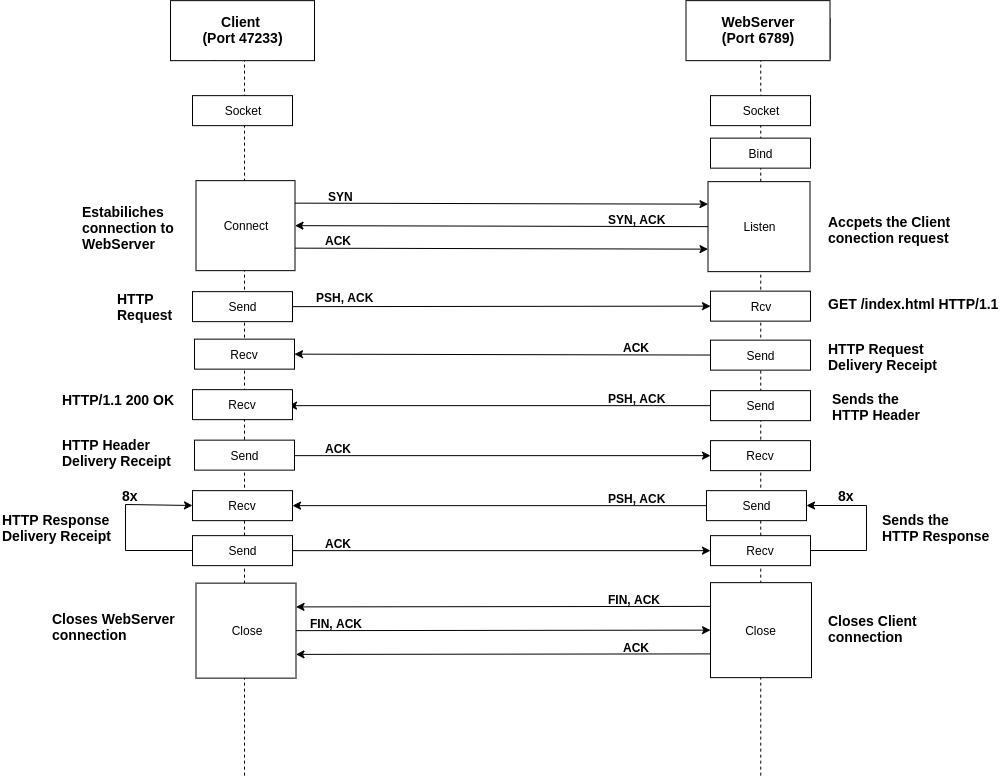

The diagram above was exported from draw.io. Its source (the exported page's mxGraphModel, read from the mxfile embedded in the PNG):
<mxGraphModel dx="970" dy="-270" grid="1" gridSize="10" guides="1" tooltips="1" connect="1" arrows="1" fold="1" page="1" pageScale="1" pageWidth="1169" pageHeight="827" math="0" shadow="0">
  <root>
    <mxCell id="0" />
    <mxCell id="1" parent="0" />
    <mxCell id="lvXIGxXpsJ23uh3py_72-152" value="&lt;b&gt;SYN&lt;/b&gt;" style="text;html=1;resizable=0;points=[];autosize=1;align=left;verticalAlign=top;spacingTop=-4;rotation=0;" parent="1" vertex="1">
      <mxGeometry x="386" y="1037.142804827009" width="40" height="20" as="geometry" />
    </mxCell>
    <mxCell id="lvXIGxXpsJ23uh3py_72-153" value="&lt;b&gt;SYN, ACK&lt;/b&gt;" style="text;html=1;resizable=0;points=[];autosize=1;align=left;verticalAlign=top;spacingTop=-4;rotation=0;direction=west;" parent="1" vertex="1">
      <mxGeometry x="666" y="1060.142804827009" width="70" height="20" as="geometry" />
    </mxCell>
    <mxCell id="lvXIGxXpsJ23uh3py_72-155" value="&lt;b&gt;PSH, ACK&lt;/b&gt;" style="text;html=1;resizable=0;points=[];autosize=1;align=left;verticalAlign=top;spacingTop=-4;" parent="1" vertex="1">
      <mxGeometry x="374" y="1138.1428048270088" width="70" height="20" as="geometry" />
    </mxCell>
    <mxCell id="lvXIGxXpsJ23uh3py_72-156" value="&lt;b&gt;ACK&lt;/b&gt;" style="text;html=1;resizable=0;points=[];autosize=1;align=left;verticalAlign=top;spacingTop=-4;" parent="1" vertex="1">
      <mxGeometry x="681" y="1188.1428048270088" width="40" height="20" as="geometry" />
    </mxCell>
    <mxCell id="lvXIGxXpsJ23uh3py_72-157" value="&lt;b&gt;PSH, ACK&lt;/b&gt;" style="text;html=1;resizable=0;points=[];autosize=1;align=left;verticalAlign=top;spacingTop=-4;" parent="1" vertex="1">
      <mxGeometry x="666" y="1239.1428048270088" width="70" height="20" as="geometry" />
    </mxCell>
    <mxCell id="lvXIGxXpsJ23uh3py_72-159" value="&lt;b&gt;ACK&lt;/b&gt;" style="text;html=1;resizable=0;points=[];autosize=1;align=left;verticalAlign=top;spacingTop=-4;" parent="1" vertex="1">
      <mxGeometry x="383" y="1289.1428048270088" width="40" height="20" as="geometry" />
    </mxCell>
    <mxCell id="lvXIGxXpsJ23uh3py_72-160" value="&lt;b&gt;PSH, ACK&lt;/b&gt;" style="text;html=1;resizable=0;points=[];autosize=1;align=left;verticalAlign=top;spacingTop=-4;" parent="1" vertex="1">
      <mxGeometry x="666" y="1339.1428048270088" width="70" height="20" as="geometry" />
    </mxCell>
    <mxCell id="lvXIGxXpsJ23uh3py_72-161" value="&lt;b&gt;&lt;font style=&quot;font-size: 14px&quot;&gt;8x&lt;/font&gt;&lt;/b&gt;" style="text;html=1;resizable=0;points=[];autosize=1;align=left;verticalAlign=top;spacingTop=-4;" parent="1" vertex="1">
      <mxGeometry x="896" y="1335.1428048270088" width="30" height="20" as="geometry" />
    </mxCell>
    <mxCell id="lvXIGxXpsJ23uh3py_72-162" value="" style="endArrow=classic;html=1;exitX=1;exitY=0.5;exitDx=0;exitDy=0;entryX=0;entryY=0.5;entryDx=0;entryDy=0;" parent="1" source="lvXIGxXpsJ23uh3py_72-151" target="lvXIGxXpsJ23uh3py_72-144" edge="1">
      <mxGeometry width="50" height="50" relative="1" as="geometry">
        <mxPoint x="339.5" y="1484.6428048270088" as="sourcePoint" />
        <mxPoint x="770" y="1488" as="targetPoint" />
      </mxGeometry>
    </mxCell>
    <mxCell id="lvXIGxXpsJ23uh3py_72-163" value="&lt;b&gt;ACK&lt;/b&gt;" style="text;html=1;resizable=0;points=[];autosize=1;align=left;verticalAlign=top;spacingTop=-4;" parent="1" vertex="1">
      <mxGeometry x="383" y="1384.1428048270088" width="40" height="20" as="geometry" />
    </mxCell>
    <mxCell id="lvXIGxXpsJ23uh3py_72-164" value="&lt;b&gt;FIN, ACK&lt;/b&gt;" style="text;html=1;resizable=0;points=[];autosize=1;align=left;verticalAlign=top;spacingTop=-4;" parent="1" vertex="1">
      <mxGeometry x="666" y="1440.1428048270088" width="70" height="20" as="geometry" />
    </mxCell>
    <mxCell id="lvXIGxXpsJ23uh3py_72-165" value="&lt;b&gt;FIN, ACK&lt;/b&gt;" style="text;html=1;resizable=0;points=[];autosize=1;align=left;verticalAlign=top;spacingTop=-4;" parent="1" vertex="1">
      <mxGeometry x="368" y="1464.1428048270088" width="70" height="20" as="geometry" />
    </mxCell>
    <mxCell id="lvXIGxXpsJ23uh3py_72-166" value="&lt;b&gt;ACK&lt;/b&gt;" style="text;html=1;resizable=0;points=[];autosize=1;align=left;verticalAlign=top;spacingTop=-4;" parent="1" vertex="1">
      <mxGeometry x="681" y="1488.1428048270088" width="40" height="20" as="geometry" />
    </mxCell>
    <mxCell id="lvXIGxXpsJ23uh3py_72-167" value="&lt;b style=&quot;font-size: 14px&quot;&gt;Sends the&lt;br&gt;HTTP Response&lt;/b&gt;" style="text;html=1;resizable=0;points=[];autosize=1;align=left;verticalAlign=top;spacingTop=-4;" parent="1" vertex="1">
      <mxGeometry x="940" y="1359.1428048270088" width="120" height="30" as="geometry" />
    </mxCell>
    <mxCell id="lvXIGxXpsJ23uh3py_72-168" value="&lt;b style=&quot;font-size: 14px&quot;&gt;HTTP&lt;br&gt;Request&lt;/b&gt;" style="text;html=1;resizable=0;points=[];autosize=1;align=left;verticalAlign=top;spacingTop=-4;" parent="1" vertex="1">
      <mxGeometry x="175" y="1138.1428048270088" width="70" height="30" as="geometry" />
    </mxCell>
    <mxCell id="lvXIGxXpsJ23uh3py_72-169" value="&lt;b style=&quot;font-size: 14px;&quot;&gt;GET /index.html HTTP/1.1&lt;/b&gt;" style="text;html=1;resizable=0;points=[];autosize=1;align=left;verticalAlign=top;spacingTop=-4;fontSize=14;" parent="1" vertex="1">
      <mxGeometry x="886" y="1143.1428048270088" width="160" height="20" as="geometry" />
    </mxCell>
    <mxCell id="lvXIGxXpsJ23uh3py_72-170" value="&lt;b style=&quot;font-size: 14px&quot;&gt;Accpets the Client&lt;br&gt;conection request&lt;br&gt;&lt;/b&gt;" style="text;html=1;resizable=0;points=[];autosize=1;align=left;verticalAlign=top;spacingTop=-4;" parent="1" vertex="1">
      <mxGeometry x="886" y="1061.142804827009" width="140" height="30" as="geometry" />
    </mxCell>
    <mxCell id="lvXIGxXpsJ23uh3py_72-171" value="&lt;b style=&quot;font-size: 14px&quot;&gt;Sends the&amp;nbsp;&lt;br style=&quot;font-size: 14px&quot;&gt;HTTP Header&lt;/b&gt;" style="text;html=1;resizable=0;points=[];autosize=1;align=left;verticalAlign=top;spacingTop=-4;fontSize=14;" parent="1" vertex="1">
      <mxGeometry x="889.5" y="1238.1428048270088" width="100" height="40" as="geometry" />
    </mxCell>
    <mxCell id="lvXIGxXpsJ23uh3py_72-172" value="&lt;b&gt;&lt;span style=&quot;font-size: 14px&quot;&gt;Estabiliches&lt;/span&gt;&lt;br&gt;&lt;font style=&quot;font-size: 14px&quot;&gt;connection&lt;/font&gt;&lt;span style=&quot;font-size: 14px&quot;&gt; to&lt;/span&gt;&lt;br&gt;&lt;span style=&quot;font-size: 14px&quot;&gt;WebServer&lt;/span&gt;&lt;/b&gt;" style="text;html=1;resizable=0;points=[];autosize=1;align=left;verticalAlign=top;spacingTop=-4;" parent="1" vertex="1">
      <mxGeometry x="140" y="1051.142804827009" width="110" height="40" as="geometry" />
    </mxCell>
    <mxCell id="lvXIGxXpsJ23uh3py_72-173" value="&lt;b style=&quot;font-size: 14px&quot;&gt;Closes WebServer&lt;br&gt;connection&lt;br&gt;&lt;/b&gt;" style="text;html=1;resizable=0;points=[];autosize=1;align=left;verticalAlign=top;spacingTop=-4;" parent="1" vertex="1">
      <mxGeometry x="110" y="1458.1428048270088" width="140" height="30" as="geometry" />
    </mxCell>
    <mxCell id="lvXIGxXpsJ23uh3py_72-174" value="&lt;b style=&quot;font-size: 14px&quot;&gt;Closes Client&lt;br style=&quot;font-size: 14px&quot;&gt;connection&lt;/b&gt;" style="text;html=1;resizable=0;points=[];autosize=1;align=left;verticalAlign=top;spacingTop=-4;fontSize=14;" parent="1" vertex="1">
      <mxGeometry x="886" y="1460.1428048270088" width="100" height="40" as="geometry" />
    </mxCell>
    <mxCell id="lvXIGxXpsJ23uh3py_72-177" value="&lt;b&gt;&lt;span style=&quot;font-size: 14px&quot;&gt;HTTP Request&lt;br&gt;Delivery Receipt&lt;/span&gt;&lt;br&gt;&lt;/b&gt;" style="text;html=1;resizable=0;points=[];autosize=1;align=left;verticalAlign=top;spacingTop=-4;" parent="1" vertex="1">
      <mxGeometry x="886" y="1188.1428048270088" width="120" height="30" as="geometry" />
    </mxCell>
    <mxCell id="lvXIGxXpsJ23uh3py_72-178" value="&lt;b style=&quot;font-size: 14px&quot;&gt;HTTP Header&lt;br&gt;Delivery Receipt&lt;/b&gt;" style="text;html=1;resizable=0;points=[];autosize=1;align=left;verticalAlign=top;spacingTop=-4;" parent="1" vertex="1">
      <mxGeometry x="120" y="1284.1428048270088" width="120" height="30" as="geometry" />
    </mxCell>
    <mxCell id="lvXIGxXpsJ23uh3py_72-182" value="" style="endArrow=classic;html=1;exitX=1;exitY=0.25;exitDx=0;exitDy=0;entryX=0;entryY=0.25;entryDx=0;entryDy=0;" parent="1" source="lvXIGxXpsJ23uh3py_72-146" target="lvXIGxXpsJ23uh3py_72-136" edge="1">
      <mxGeometry width="50" height="50" relative="1" as="geometry">
        <mxPoint x="420" y="990" as="sourcePoint" />
        <mxPoint x="770" y="1056" as="targetPoint" />
      </mxGeometry>
    </mxCell>
    <mxCell id="lvXIGxXpsJ23uh3py_72-183" value="" style="endArrow=classic;html=1;exitX=0;exitY=0.5;exitDx=0;exitDy=0;entryX=1;entryY=0.5;entryDx=0;entryDy=0;" parent="1" source="lvXIGxXpsJ23uh3py_72-136" target="lvXIGxXpsJ23uh3py_72-146" edge="1">
      <mxGeometry width="50" height="50" relative="1" as="geometry">
        <mxPoint x="706" y="1080.142804827009" as="sourcePoint" />
        <mxPoint x="336" y="1075.142804827009" as="targetPoint" />
        <Array as="points" />
      </mxGeometry>
    </mxCell>
    <mxCell id="lvXIGxXpsJ23uh3py_72-184" value="" style="endArrow=classic;html=1;entryX=1;entryY=0.75;entryDx=0;entryDy=0;exitX=0;exitY=0.75;exitDx=0;exitDy=0;" parent="1" source="lvXIGxXpsJ23uh3py_72-144" target="lvXIGxXpsJ23uh3py_72-151" edge="1">
      <mxGeometry width="50" height="50" relative="1" as="geometry">
        <mxPoint x="710" y="1550" as="sourcePoint" />
        <mxPoint x="346" y="1520.1428048270088" as="targetPoint" />
      </mxGeometry>
    </mxCell>
    <mxCell id="lvXIGxXpsJ23uh3py_72-185" value="" style="endArrow=classic;html=1;exitX=1;exitY=0.75;exitDx=0;exitDy=0;entryX=0;entryY=0.75;entryDx=0;entryDy=0;" parent="1" source="lvXIGxXpsJ23uh3py_72-146" target="lvXIGxXpsJ23uh3py_72-136" edge="1">
      <mxGeometry width="50" height="50" relative="1" as="geometry">
        <mxPoint x="466" y="1100.142804827009" as="sourcePoint" />
        <mxPoint x="516" y="1050.142804827009" as="targetPoint" />
      </mxGeometry>
    </mxCell>
    <mxCell id="lvXIGxXpsJ23uh3py_72-186" value="" style="endArrow=classic;html=1;entryX=0;entryY=0.5;entryDx=0;entryDy=0;exitX=1;exitY=0.5;exitDx=0;exitDy=0;" parent="1" source="lvXIGxXpsJ23uh3py_72-147" target="lvXIGxXpsJ23uh3py_72-137" edge="1">
      <mxGeometry width="50" height="50" relative="1" as="geometry">
        <mxPoint x="616" y="1160.1428048270088" as="sourcePoint" />
        <mxPoint x="666" y="1110.142804827009" as="targetPoint" />
      </mxGeometry>
    </mxCell>
    <mxCell id="lvXIGxXpsJ23uh3py_72-187" value="" style="endArrow=classic;html=1;entryX=1;entryY=0.5;entryDx=0;entryDy=0;" parent="1" source="lvXIGxXpsJ23uh3py_72-138" target="lvXIGxXpsJ23uh3py_72-148" edge="1">
      <mxGeometry width="50" height="50" relative="1" as="geometry">
        <mxPoint x="506" y="1200.1428048270088" as="sourcePoint" />
        <mxPoint x="346" y="1205.1428048270088" as="targetPoint" />
      </mxGeometry>
    </mxCell>
    <mxCell id="lvXIGxXpsJ23uh3py_72-188" value="" style="endArrow=classic;html=1;exitX=0;exitY=0.5;exitDx=0;exitDy=0;" parent="1" source="lvXIGxXpsJ23uh3py_72-139" edge="1">
      <mxGeometry width="50" height="50" relative="1" as="geometry">
        <mxPoint x="376" y="1250.1428048270088" as="sourcePoint" />
        <mxPoint x="348" y="1255.1428048270088" as="targetPoint" />
      </mxGeometry>
    </mxCell>
    <mxCell id="lvXIGxXpsJ23uh3py_72-189" value="" style="endArrow=classic;html=1;entryX=0;entryY=0.5;entryDx=0;entryDy=0;" parent="1" target="lvXIGxXpsJ23uh3py_72-140" edge="1">
      <mxGeometry width="50" height="50" relative="1" as="geometry">
        <mxPoint x="350" y="1305.1428048270088" as="sourcePoint" />
        <mxPoint x="756" y="1260.1428048270088" as="targetPoint" />
      </mxGeometry>
    </mxCell>
    <mxCell id="lvXIGxXpsJ23uh3py_72-190" value="" style="endArrow=classic;html=1;exitX=0;exitY=0.5;exitDx=0;exitDy=0;entryX=1;entryY=0.5;entryDx=0;entryDy=0;" parent="1" target="lvXIGxXpsJ23uh3py_72-158" edge="1">
      <mxGeometry width="50" height="50" relative="1" as="geometry">
        <mxPoint x="778" y="1355.142804827009" as="sourcePoint" />
        <mxPoint x="364" y="1355.142804827009" as="targetPoint" />
      </mxGeometry>
    </mxCell>
    <mxCell id="lvXIGxXpsJ23uh3py_72-191" value="" style="endArrow=classic;html=1;entryX=0;entryY=0.5;entryDx=0;entryDy=0;exitX=1;exitY=0.5;exitDx=0;exitDy=0;" parent="1" source="lvXIGxXpsJ23uh3py_72-176" target="lvXIGxXpsJ23uh3py_72-143" edge="1">
      <mxGeometry width="50" height="50" relative="1" as="geometry">
        <mxPoint x="586" y="1400.1428048270088" as="sourcePoint" />
        <mxPoint x="636" y="1350.1428048270088" as="targetPoint" />
      </mxGeometry>
    </mxCell>
    <mxCell id="lvXIGxXpsJ23uh3py_72-192" value="" style="endArrow=classic;html=1;exitX=0;exitY=0.25;exitDx=0;exitDy=0;entryX=1;entryY=0.25;entryDx=0;entryDy=0;" parent="1" source="lvXIGxXpsJ23uh3py_72-144" target="lvXIGxXpsJ23uh3py_72-151" edge="1">
      <mxGeometry width="50" height="50" relative="1" as="geometry">
        <mxPoint x="386" y="1450.1428048270088" as="sourcePoint" />
        <mxPoint x="400" y="1430" as="targetPoint" />
      </mxGeometry>
    </mxCell>
    <mxCell id="lvXIGxXpsJ23uh3py_72-193" value="" style="group" parent="1" vertex="1" connectable="0">
      <mxGeometry x="234" y="868.142804827009" width="140" height="760" as="geometry" />
    </mxCell>
    <mxCell id="lvXIGxXpsJ23uh3py_72-132" value="&lt;b&gt;Client&amp;nbsp;&lt;br&gt;port=33880&lt;br&gt;(WebClient)&lt;br&gt;&lt;/b&gt;" style="shape=umlLifeline;perimeter=lifelinePerimeter;whiteSpace=wrap;html=1;container=1;collapsible=0;recursiveResize=0;outlineConnect=0;" parent="lvXIGxXpsJ23uh3py_72-193" vertex="1">
      <mxGeometry width="140" height="760" as="geometry" />
    </mxCell>
    <mxCell id="lvXIGxXpsJ23uh3py_72-133" value="&lt;b style=&quot;white-space: normal ; font-size: 14px&quot;&gt;Client&amp;nbsp;&lt;br&gt;(Port 47233)&lt;br&gt;&lt;/b&gt;" style="rounded=0;whiteSpace=wrap;html=1;" parent="lvXIGxXpsJ23uh3py_72-132" vertex="1">
      <mxGeometry x="-4" y="-18" width="144" height="60" as="geometry" />
    </mxCell>
    <mxCell id="lvXIGxXpsJ23uh3py_72-151" value="Close" style="rounded=0;whiteSpace=wrap;html=1;" parent="lvXIGxXpsJ23uh3py_72-132" vertex="1">
      <mxGeometry x="21.5" y="564.5" width="100" height="95" as="geometry" />
    </mxCell>
    <mxCell id="lvXIGxXpsJ23uh3py_72-145" value="Socket" style="rounded=0;whiteSpace=wrap;html=1;" parent="lvXIGxXpsJ23uh3py_72-193" vertex="1">
      <mxGeometry x="18" y="77" width="100" height="30" as="geometry" />
    </mxCell>
    <mxCell id="lvXIGxXpsJ23uh3py_72-146" value="Connect" style="rounded=0;whiteSpace=wrap;html=1;" parent="lvXIGxXpsJ23uh3py_72-193" vertex="1">
      <mxGeometry x="21.5" y="162" width="99" height="90" as="geometry" />
    </mxCell>
    <mxCell id="lvXIGxXpsJ23uh3py_72-147" value="Send" style="rounded=0;whiteSpace=wrap;html=1;" parent="lvXIGxXpsJ23uh3py_72-193" vertex="1">
      <mxGeometry x="18" y="273" width="100" height="30" as="geometry" />
    </mxCell>
    <mxCell id="lvXIGxXpsJ23uh3py_72-148" value="Recv" style="rounded=0;whiteSpace=wrap;html=1;" parent="lvXIGxXpsJ23uh3py_72-193" vertex="1">
      <mxGeometry x="20" y="320.5" width="100" height="30" as="geometry" />
    </mxCell>
    <mxCell id="lvXIGxXpsJ23uh3py_72-149" value="Recv" style="rounded=0;whiteSpace=wrap;html=1;" parent="lvXIGxXpsJ23uh3py_72-193" vertex="1">
      <mxGeometry x="18" y="371" width="100" height="30" as="geometry" />
    </mxCell>
    <mxCell id="lvXIGxXpsJ23uh3py_72-150" value="Send" style="rounded=0;whiteSpace=wrap;html=1;" parent="lvXIGxXpsJ23uh3py_72-193" vertex="1">
      <mxGeometry x="20" y="421.5" width="100" height="30" as="geometry" />
    </mxCell>
    <mxCell id="lvXIGxXpsJ23uh3py_72-158" value="Recv" style="rounded=0;whiteSpace=wrap;html=1;" parent="lvXIGxXpsJ23uh3py_72-193" vertex="1">
      <mxGeometry x="18" y="472" width="100" height="30" as="geometry" />
    </mxCell>
    <mxCell id="lvXIGxXpsJ23uh3py_72-176" value="Send" style="rounded=0;whiteSpace=wrap;html=1;" parent="lvXIGxXpsJ23uh3py_72-193" vertex="1">
      <mxGeometry x="18" y="517" width="100" height="30" as="geometry" />
    </mxCell>
    <mxCell id="lvXIGxXpsJ23uh3py_72-175" style="edgeStyle=orthogonalEdgeStyle;rounded=0;orthogonalLoop=1;jettySize=auto;html=1;exitX=0;exitY=0.5;exitDx=0;exitDy=0;entryX=0;entryY=0.5;entryDx=0;entryDy=0;" parent="lvXIGxXpsJ23uh3py_72-193" source="lvXIGxXpsJ23uh3py_72-176" target="lvXIGxXpsJ23uh3py_72-158" edge="1">
      <mxGeometry relative="1" as="geometry">
        <Array as="points">
          <mxPoint x="-49" y="532" />
          <mxPoint x="-49" y="486" />
        </Array>
      </mxGeometry>
    </mxCell>
    <mxCell id="lvXIGxXpsJ23uh3py_72-194" value="" style="group" parent="1" vertex="1" connectable="0">
      <mxGeometry x="751" y="868.142804827009" width="138.5" height="760" as="geometry" />
    </mxCell>
    <mxCell id="lvXIGxXpsJ23uh3py_72-130" value="&lt;b&gt;WebServer&lt;br&gt;port=6789&lt;/b&gt;" style="shape=umlLifeline;perimeter=lifelinePerimeter;whiteSpace=wrap;html=1;container=1;collapsible=0;recursiveResize=0;outlineConnect=0;" parent="lvXIGxXpsJ23uh3py_72-194" vertex="1">
      <mxGeometry width="138.5" height="760" as="geometry" />
    </mxCell>
    <mxCell id="lvXIGxXpsJ23uh3py_72-131" value="&lt;b style=&quot;white-space: normal ; font-size: 14px&quot;&gt;WebServer&lt;br&gt;(Port 6789)&lt;/b&gt;" style="rounded=0;whiteSpace=wrap;html=1;" parent="lvXIGxXpsJ23uh3py_72-130" vertex="1">
      <mxGeometry x="-5.5" y="-18" width="144" height="60" as="geometry" />
    </mxCell>
    <mxCell id="lvXIGxXpsJ23uh3py_72-134" value="Socket" style="rounded=0;whiteSpace=wrap;html=1;" parent="lvXIGxXpsJ23uh3py_72-130" vertex="1">
      <mxGeometry x="19" y="77" width="100" height="30" as="geometry" />
    </mxCell>
    <mxCell id="lvXIGxXpsJ23uh3py_72-135" value="Bind" style="rounded=0;whiteSpace=wrap;html=1;" parent="lvXIGxXpsJ23uh3py_72-130" vertex="1">
      <mxGeometry x="19" y="119.5" width="100" height="30" as="geometry" />
    </mxCell>
    <mxCell id="lvXIGxXpsJ23uh3py_72-136" value="Listen" style="rounded=0;whiteSpace=wrap;html=1;" parent="lvXIGxXpsJ23uh3py_72-130" vertex="1">
      <mxGeometry x="16.5" y="163" width="102" height="90" as="geometry" />
    </mxCell>
    <mxCell id="lvXIGxXpsJ23uh3py_72-141" value="Send" style="rounded=0;whiteSpace=wrap;html=1;" parent="lvXIGxXpsJ23uh3py_72-130" vertex="1">
      <mxGeometry x="15" y="472" width="100" height="30" as="geometry" />
    </mxCell>
    <mxCell id="lvXIGxXpsJ23uh3py_72-137" value="Rcv" style="rounded=0;whiteSpace=wrap;html=1;" parent="lvXIGxXpsJ23uh3py_72-194" vertex="1">
      <mxGeometry x="19" y="272.5" width="100" height="30" as="geometry" />
    </mxCell>
    <mxCell id="lvXIGxXpsJ23uh3py_72-138" value="Send" style="rounded=0;whiteSpace=wrap;html=1;" parent="lvXIGxXpsJ23uh3py_72-194" vertex="1">
      <mxGeometry x="19" y="321.5" width="100" height="30" as="geometry" />
    </mxCell>
    <mxCell id="lvXIGxXpsJ23uh3py_72-139" value="Send" style="rounded=0;whiteSpace=wrap;html=1;" parent="lvXIGxXpsJ23uh3py_72-194" vertex="1">
      <mxGeometry x="19" y="372" width="100" height="30" as="geometry" />
    </mxCell>
    <mxCell id="lvXIGxXpsJ23uh3py_72-140" value="Recv" style="rounded=0;whiteSpace=wrap;html=1;" parent="lvXIGxXpsJ23uh3py_72-194" vertex="1">
      <mxGeometry x="19" y="422" width="100" height="30" as="geometry" />
    </mxCell>
    <mxCell id="lvXIGxXpsJ23uh3py_72-143" value="Recv" style="rounded=0;whiteSpace=wrap;html=1;" parent="lvXIGxXpsJ23uh3py_72-194" vertex="1">
      <mxGeometry x="19" y="517" width="100" height="30" as="geometry" />
    </mxCell>
    <mxCell id="lvXIGxXpsJ23uh3py_72-142" style="edgeStyle=orthogonalEdgeStyle;rounded=0;orthogonalLoop=1;jettySize=auto;html=1;exitX=1;exitY=0.5;exitDx=0;exitDy=0;entryX=1;entryY=0.5;entryDx=0;entryDy=0;" parent="lvXIGxXpsJ23uh3py_72-194" source="lvXIGxXpsJ23uh3py_72-143" target="lvXIGxXpsJ23uh3py_72-141" edge="1">
      <mxGeometry relative="1" as="geometry">
        <Array as="points">
          <mxPoint x="175" y="532" />
          <mxPoint x="175" y="487" />
        </Array>
      </mxGeometry>
    </mxCell>
    <mxCell id="lvXIGxXpsJ23uh3py_72-144" value="Close" style="rounded=0;whiteSpace=wrap;html=1;" parent="lvXIGxXpsJ23uh3py_72-194" vertex="1">
      <mxGeometry x="19" y="564" width="101" height="95" as="geometry" />
    </mxCell>
    <mxCell id="lvXIGxXpsJ23uh3py_72-195" value="&lt;b&gt;ACK&lt;/b&gt;" style="text;html=1;resizable=0;points=[];autosize=1;align=left;verticalAlign=top;spacingTop=-4;" parent="1" vertex="1">
      <mxGeometry x="383" y="1081.1428048270088" width="40" height="20" as="geometry" />
    </mxCell>
    <mxCell id="lvXIGxXpsJ23uh3py_72-204" value="&lt;b&gt;&lt;font style=&quot;font-size: 14px&quot;&gt;8x&lt;/font&gt;&lt;/b&gt;" style="text;html=1;resizable=0;points=[];autosize=1;align=left;verticalAlign=top;spacingTop=-4;" parent="1" vertex="1">
      <mxGeometry x="180" y="1335.1428048270088" width="30" height="20" as="geometry" />
    </mxCell>
    <mxCell id="lvXIGxXpsJ23uh3py_72-206" value="&lt;b style=&quot;font-size: 14px&quot;&gt;HTTP Response&lt;br style=&quot;font-size: 14px;&quot;&gt;Delivery Receipt&lt;/b&gt;" style="text;html=1;resizable=0;points=[];autosize=1;align=left;verticalAlign=top;spacingTop=-4;fontSize=14;" parent="1" vertex="1">
      <mxGeometry x="60" y="1359.1428048270088" width="120" height="30" as="geometry" />
    </mxCell>
    <mxCell id="lBkm6ErmwDooNL5B3i6h-2" value="HTTP/1.1 200 OK" style="text;html=1;resizable=0;points=[];autosize=1;align=left;verticalAlign=top;spacingTop=-4;fontStyle=1;fontSize=14;" parent="1" vertex="1">
      <mxGeometry x="120" y="1239" width="110" height="20" as="geometry" />
    </mxCell>
  </root>
</mxGraphModel>